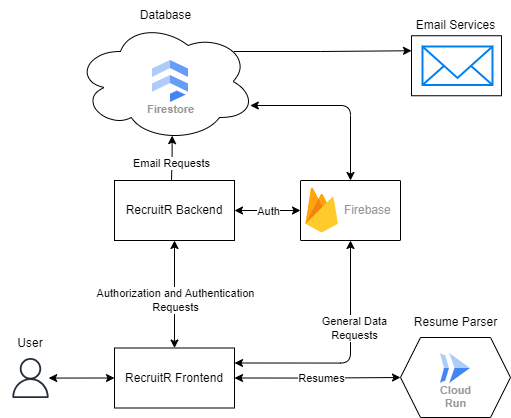

The diagram above was exported from draw.io. Its source (the exported page's mxGraphModel, read from the mxfile embedded in the PNG):
<mxGraphModel dx="882" dy="554" grid="1" gridSize="10" guides="1" tooltips="1" connect="1" arrows="1" fold="1" page="1" pageScale="1" pageWidth="850" pageHeight="1100" math="0" shadow="0">
  <root>
    <mxCell id="0" />
    <mxCell id="1" parent="0" />
    <mxCell id="kbEdMqrh5PFtvAJvROz6-83" style="edgeStyle=orthogonalEdgeStyle;rounded=0;orthogonalLoop=1;jettySize=auto;html=1;exitX=0.88;exitY=0.25;exitDx=0;exitDy=0;exitPerimeter=0;entryX=0;entryY=0.25;entryDx=0;entryDy=0;" edge="1" parent="1" source="kbEdMqrh5PFtvAJvROz6-8" target="kbEdMqrh5PFtvAJvROz6-43">
      <mxGeometry relative="1" as="geometry">
        <Array as="points">
          <mxPoint x="490" y="110" />
        </Array>
      </mxGeometry>
    </mxCell>
    <mxCell id="kbEdMqrh5PFtvAJvROz6-8" value="" style="ellipse;shape=cloud;whiteSpace=wrap;html=1;" vertex="1" parent="1">
      <mxGeometry x="245" y="81" width="180" height="120" as="geometry" />
    </mxCell>
    <mxCell id="kbEdMqrh5PFtvAJvROz6-16" style="edgeStyle=orthogonalEdgeStyle;rounded=1;orthogonalLoop=1;jettySize=auto;html=1;exitX=1;exitY=0.5;exitDx=0;exitDy=0;curved=0;startArrow=classic;startFill=1;entryX=0;entryY=0.5;entryDx=0;entryDy=0;" edge="1" parent="1" source="kbEdMqrh5PFtvAJvROz6-20" target="kbEdMqrh5PFtvAJvROz6-17">
      <mxGeometry relative="1" as="geometry">
        <mxPoint x="710" y="438" as="targetPoint" />
        <mxPoint x="439.9999999999999" y="433.74" as="sourcePoint" />
      </mxGeometry>
    </mxCell>
    <mxCell id="kbEdMqrh5PFtvAJvROz6-27" value="Resumes" style="edgeLabel;html=1;align=center;verticalAlign=middle;resizable=0;points=[];" vertex="1" connectable="0" parent="kbEdMqrh5PFtvAJvROz6-16">
      <mxGeometry x="0.5234" y="1" relative="1" as="geometry">
        <mxPoint x="-40" y="1" as="offset" />
      </mxGeometry>
    </mxCell>
    <mxCell id="kbEdMqrh5PFtvAJvROz6-1" value="RecruitR Backend" style="rounded=0;whiteSpace=wrap;html=1;" vertex="1" parent="1">
      <mxGeometry x="284" y="240" width="120" height="60" as="geometry" />
    </mxCell>
    <mxCell id="kbEdMqrh5PFtvAJvROz6-11" value="" style="edgeStyle=orthogonalEdgeStyle;rounded=0;orthogonalLoop=1;jettySize=auto;html=1;entryX=0;entryY=0.5;entryDx=0;entryDy=0;startArrow=classic;startFill=1;" edge="1" parent="1" source="kbEdMqrh5PFtvAJvROz6-3" target="kbEdMqrh5PFtvAJvROz6-20">
      <mxGeometry relative="1" as="geometry">
        <Array as="points">
          <mxPoint x="220" y="437.5" />
        </Array>
      </mxGeometry>
    </mxCell>
    <mxCell id="kbEdMqrh5PFtvAJvROz6-3" value="" style="sketch=0;outlineConnect=0;fontColor=#232F3E;gradientColor=none;fillColor=#232F3D;strokeColor=none;dashed=0;verticalLabelPosition=bottom;verticalAlign=top;align=center;html=1;fontSize=12;fontStyle=0;aspect=fixed;pointerEvents=1;shape=mxgraph.aws4.user;" vertex="1" parent="1">
      <mxGeometry x="180" y="417.5" width="40" height="40" as="geometry" />
    </mxCell>
    <mxCell id="kbEdMqrh5PFtvAJvROz6-4" value="User" style="text;html=1;align=center;verticalAlign=middle;whiteSpace=wrap;rounded=0;" vertex="1" parent="1">
      <mxGeometry x="170" y="387.5" width="60" height="30" as="geometry" />
    </mxCell>
    <mxCell id="kbEdMqrh5PFtvAJvROz6-7" value="Firestore" style="sketch=0;html=1;verticalAlign=top;labelPosition=center;verticalLabelPosition=bottom;align=center;spacingTop=-6;fontSize=11;fontStyle=1;fontColor=#999999;shape=image;aspect=fixed;imageAspect=0;image=data:image/svg+xml,(base64 omitted: 848 chars);" vertex="1" parent="1">
      <mxGeometry x="322" y="120" width="36" height="42" as="geometry" />
    </mxCell>
    <mxCell id="kbEdMqrh5PFtvAJvROz6-21" style="edgeStyle=orthogonalEdgeStyle;rounded=0;orthogonalLoop=1;jettySize=auto;html=1;exitX=0.5;exitY=0;exitDx=0;exitDy=0;entryX=0.5;entryY=1;entryDx=0;entryDy=0;startArrow=classic;startFill=1;" edge="1" parent="1" source="kbEdMqrh5PFtvAJvROz6-20" target="kbEdMqrh5PFtvAJvROz6-1">
      <mxGeometry relative="1" as="geometry" />
    </mxCell>
    <mxCell id="kbEdMqrh5PFtvAJvROz6-28" value="Authorization and Authentication&lt;div&gt;Requests&lt;/div&gt;" style="edgeLabel;html=1;align=center;verticalAlign=middle;resizable=0;points=[];" vertex="1" connectable="0" parent="kbEdMqrh5PFtvAJvROz6-21">
      <mxGeometry x="-0.1167" y="1" relative="1" as="geometry">
        <mxPoint x="1" as="offset" />
      </mxGeometry>
    </mxCell>
    <mxCell id="kbEdMqrh5PFtvAJvROz6-20" value="RecruitR Frontend" style="rounded=0;whiteSpace=wrap;html=1;" vertex="1" parent="1">
      <mxGeometry x="284" y="407.5" width="120" height="60" as="geometry" />
    </mxCell>
    <mxCell id="kbEdMqrh5PFtvAJvROz6-22" style="edgeStyle=orthogonalEdgeStyle;rounded=1;orthogonalLoop=1;jettySize=auto;html=1;exitX=1;exitY=0.25;exitDx=0;exitDy=0;curved=0;startArrow=classic;startFill=1;entryX=0.5;entryY=1;entryDx=0;entryDy=0;" edge="1" parent="1" source="kbEdMqrh5PFtvAJvROz6-20" target="kbEdMqrh5PFtvAJvROz6-69">
      <mxGeometry relative="1" as="geometry">
        <mxPoint x="500.0000000000002" y="259.9999999999999" as="targetPoint" />
        <mxPoint x="414" y="380" as="sourcePoint" />
        <Array as="points">
          <mxPoint x="520" y="422" />
        </Array>
      </mxGeometry>
    </mxCell>
    <mxCell id="kbEdMqrh5PFtvAJvROz6-25" value="General Data&lt;div&gt;Requests&lt;/div&gt;" style="edgeLabel;html=1;align=center;verticalAlign=middle;resizable=0;points=[];" vertex="1" connectable="0" parent="kbEdMqrh5PFtvAJvROz6-22">
      <mxGeometry x="0.0358" y="-7" relative="1" as="geometry">
        <mxPoint x="-4" y="-28" as="offset" />
      </mxGeometry>
    </mxCell>
    <mxCell id="kbEdMqrh5PFtvAJvROz6-23" value="" style="group" vertex="1" connectable="0" parent="1">
      <mxGeometry x="570" y="367" width="110" height="110" as="geometry" />
    </mxCell>
    <mxCell id="kbEdMqrh5PFtvAJvROz6-17" value="" style="shape=hexagon;perimeter=hexagonPerimeter2;whiteSpace=wrap;html=1;fixedSize=1;" vertex="1" parent="kbEdMqrh5PFtvAJvROz6-23">
      <mxGeometry y="30" width="110" height="80" as="geometry" />
    </mxCell>
    <mxCell id="kbEdMqrh5PFtvAJvROz6-15" value="Cloud&#10;Run" style="sketch=0;html=1;verticalAlign=top;labelPosition=center;verticalLabelPosition=bottom;align=center;spacingTop=-6;fontSize=11;fontStyle=1;fontColor=#999999;shape=image;aspect=fixed;imageAspect=0;image=data:image/svg+xml,(base64 omitted: 656 chars);" vertex="1" parent="kbEdMqrh5PFtvAJvROz6-23">
      <mxGeometry x="40" y="46" width="30" height="30" as="geometry" />
    </mxCell>
    <mxCell id="kbEdMqrh5PFtvAJvROz6-19" value="Resume Parser" style="text;html=1;align=center;verticalAlign=middle;resizable=0;points=[];autosize=1;strokeColor=none;fillColor=none;" vertex="1" parent="kbEdMqrh5PFtvAJvROz6-23">
      <mxGeometry width="110" height="30" as="geometry" />
    </mxCell>
    <mxCell id="kbEdMqrh5PFtvAJvROz6-29" value="Database" style="text;html=1;align=center;verticalAlign=middle;resizable=0;points=[];autosize=1;strokeColor=none;fillColor=none;" vertex="1" parent="1">
      <mxGeometry x="300" y="60" width="70" height="30" as="geometry" />
    </mxCell>
    <mxCell id="kbEdMqrh5PFtvAJvROz6-32" style="edgeStyle=orthogonalEdgeStyle;rounded=1;orthogonalLoop=1;jettySize=auto;html=1;exitX=0.5;exitY=0;exitDx=0;exitDy=0;entryX=0.96;entryY=0.7;entryDx=0;entryDy=0;entryPerimeter=0;curved=0;startArrow=classic;startFill=1;" edge="1" parent="1" source="kbEdMqrh5PFtvAJvROz6-69">
      <mxGeometry relative="1" as="geometry">
        <mxPoint x="419.79999999999995" y="165" as="targetPoint" />
        <mxPoint x="500.144" y="230.53999999999985" as="sourcePoint" />
        <Array as="points">
          <mxPoint x="520" y="165" />
        </Array>
      </mxGeometry>
    </mxCell>
    <mxCell id="kbEdMqrh5PFtvAJvROz6-35" style="edgeStyle=orthogonalEdgeStyle;rounded=0;orthogonalLoop=1;jettySize=auto;html=1;exitX=0.25;exitY=0;exitDx=0;exitDy=0;entryX=0.537;entryY=0.951;entryDx=0;entryDy=0;entryPerimeter=0;" edge="1" parent="1" target="kbEdMqrh5PFtvAJvROz6-8">
      <mxGeometry relative="1" as="geometry">
        <mxPoint x="341" y="240" as="sourcePoint" />
        <mxPoint x="340" y="210" as="targetPoint" />
      </mxGeometry>
    </mxCell>
    <mxCell id="kbEdMqrh5PFtvAJvROz6-36" value="Email Requests" style="edgeLabel;html=1;align=center;verticalAlign=middle;resizable=0;points=[];" vertex="1" connectable="0" parent="kbEdMqrh5PFtvAJvROz6-35">
      <mxGeometry x="-0.2278" relative="1" as="geometry">
        <mxPoint x="-1" as="offset" />
      </mxGeometry>
    </mxCell>
    <mxCell id="kbEdMqrh5PFtvAJvROz6-67" value="" style="edgeStyle=orthogonalEdgeStyle;rounded=0;orthogonalLoop=1;jettySize=auto;html=1;startArrow=classic;startFill=1;entryX=0;entryY=0.5;entryDx=0;entryDy=0;exitX=1;exitY=0.5;exitDx=0;exitDy=0;" edge="1" parent="1" target="kbEdMqrh5PFtvAJvROz6-69" source="kbEdMqrh5PFtvAJvROz6-1">
      <mxGeometry relative="1" as="geometry">
        <mxPoint x="634" y="260" as="sourcePoint" />
      </mxGeometry>
    </mxCell>
    <mxCell id="kbEdMqrh5PFtvAJvROz6-68" value="Auth" style="edgeLabel;html=1;align=center;verticalAlign=middle;resizable=0;points=[];" vertex="1" connectable="0" parent="kbEdMqrh5PFtvAJvROz6-67">
      <mxGeometry x="0.1462" relative="1" as="geometry">
        <mxPoint x="-4" as="offset" />
      </mxGeometry>
    </mxCell>
    <mxCell id="kbEdMqrh5PFtvAJvROz6-69" value="" style="strokeColor=default;shadow=0;strokeWidth=1;rounded=1;absoluteArcSize=1;arcSize=2;" vertex="1" parent="1">
      <mxGeometry x="470" y="240" width="100" height="60" as="geometry" />
    </mxCell>
    <mxCell id="kbEdMqrh5PFtvAJvROz6-70" value="Firebase" style="sketch=0;dashed=0;connectable=0;html=1;fillColor=#5184F3;strokeColor=none;shape=mxgraph.gcp2.firebase;part=1;labelPosition=right;verticalLabelPosition=middle;align=left;verticalAlign=middle;spacingLeft=5;fontColor=#999999;fontSize=12;" vertex="1" parent="kbEdMqrh5PFtvAJvROz6-69">
      <mxGeometry width="32.4" height="45" relative="1" as="geometry">
        <mxPoint x="5" y="7" as="offset" />
      </mxGeometry>
    </mxCell>
    <mxCell id="kbEdMqrh5PFtvAJvROz6-75" value="" style="group" vertex="1" connectable="0" parent="1">
      <mxGeometry x="575" y="70" width="100" height="85.25" as="geometry" />
    </mxCell>
    <mxCell id="kbEdMqrh5PFtvAJvROz6-43" value="" style="rounded=0;whiteSpace=wrap;html=1;" vertex="1" parent="kbEdMqrh5PFtvAJvROz6-75">
      <mxGeometry x="6" y="25.25" width="90" height="60" as="geometry" />
    </mxCell>
    <mxCell id="kbEdMqrh5PFtvAJvROz6-44" value="" style="html=1;verticalLabelPosition=bottom;align=center;labelBackgroundColor=#ffffff;verticalAlign=top;strokeWidth=2;strokeColor=#0080F0;shadow=0;dashed=0;shape=mxgraph.ios7.icons.mail;" vertex="1" parent="kbEdMqrh5PFtvAJvROz6-75">
      <mxGeometry x="17" y="36" width="70" height="38.5" as="geometry" />
    </mxCell>
    <mxCell id="kbEdMqrh5PFtvAJvROz6-52" value="Email Services" style="text;html=1;align=center;verticalAlign=middle;resizable=0;points=[];autosize=1;strokeColor=none;fillColor=none;" vertex="1" parent="kbEdMqrh5PFtvAJvROz6-75">
      <mxGeometry width="100" height="30" as="geometry" />
    </mxCell>
  </root>
</mxGraphModel>